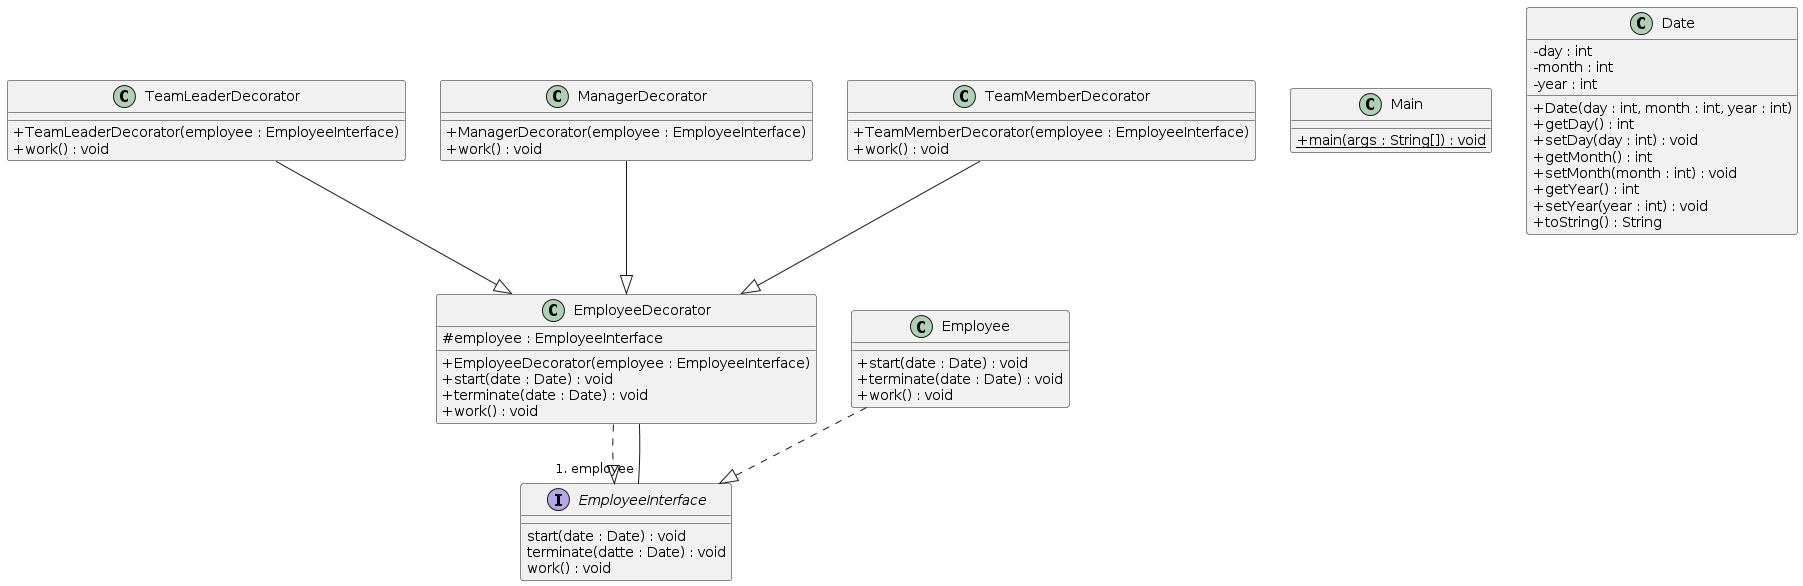

The diagram above was rendered by PlantUML. Its source (embedded in the PNG):
@startuml
skinparam classAttributeIconSize 0
class TeamLeaderDecorator{
+ TeamLeaderDecorator(employee : EmployeeInterface)
+ work() : void
}
TeamLeaderDecorator --|> EmployeeDecorator
class Main{
+ {static} main(args : String[]) : void
}
class ManagerDecorator{
+ ManagerDecorator(employee : EmployeeInterface)
+ work() : void
}
ManagerDecorator --|> EmployeeDecorator
class Employee{
+ start(date : Date) : void
+ terminate(date : Date) : void
+ work() : void
}
Employee ..|> EmployeeInterface
class Date{
- day : int
- month : int
- year : int
+ Date(day : int, month : int, year : int)
+ getDay() : int
+ setDay(day : int) : void
+ getMonth() : int
+ setMonth(month : int) : void
+ getYear() : int
+ setYear(year : int) : void
+ toString() : String
}
class TeamMemberDecorator{
+ TeamMemberDecorator(employee : EmployeeInterface)
+ work() : void
}
TeamMemberDecorator --|> EmployeeDecorator
class EmployeeDecorator{
# employee : EmployeeInterface
+ EmployeeDecorator(employee : EmployeeInterface)
+ start(date : Date) : void
+ terminate(date : Date) : void
+ work() : void
}
EmployeeDecorator ..|> EmployeeInterface
EmployeeDecorator--"# employee" EmployeeInterface
interface EmployeeInterface{
start(date : Date) : void
terminate(datte : Date) : void
work() : void
}
@enduml